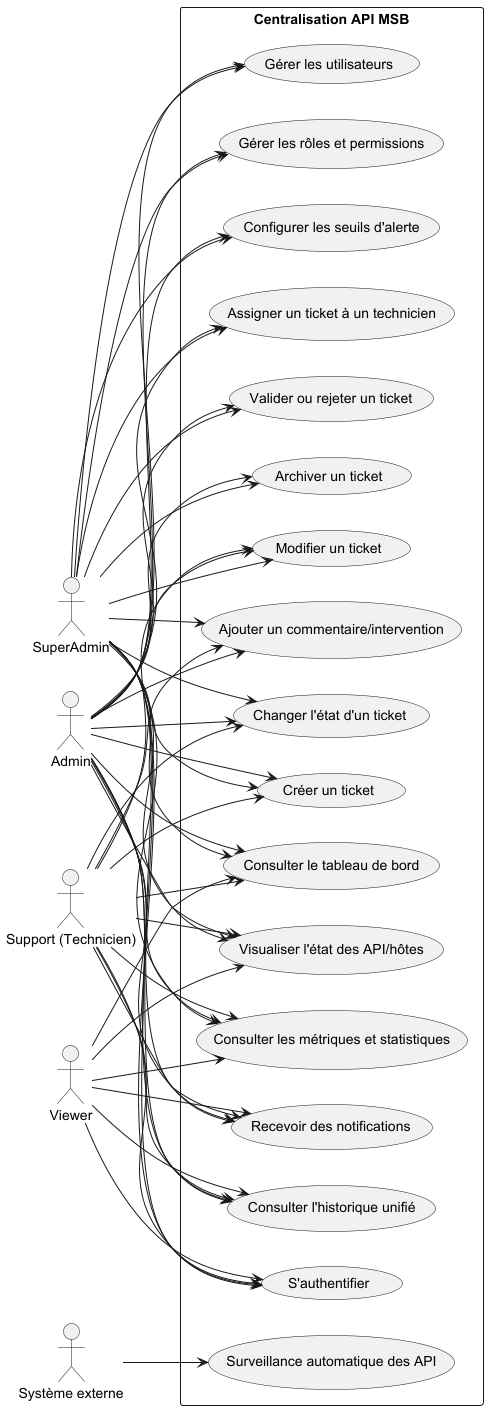

The diagram above was rendered by PlantUML. Its source (embedded in the PNG):
@startuml
left to right direction
actor "SuperAdmin" as superadmin
actor "Admin" as admin
actor "Support (Technicien)" as support
actor "Viewer" as viewer
actor "Système externe" as system

rectangle "Centralisation API MSB" {
  usecase "S'authentifier" as UC1
  usecase "Consulter le tableau de bord" as UC2
  usecase "Visualiser l'état des API/hôtes" as UC3
  usecase "Consulter les métriques et statistiques" as UC4
  usecase "Créer un ticket" as UC5
  usecase "Modifier un ticket" as UC6
  usecase "Ajouter un commentaire/intervention" as UC7
  usecase "Changer l'état d'un ticket" as UC8
  usecase "Assigner un ticket à un technicien" as UC9
  usecase "Valider ou rejeter un ticket" as UC10
  usecase "Archiver un ticket" as UC11
  usecase "Consulter l'historique unifié" as UC12
  usecase "Gérer les utilisateurs" as UC13
  usecase "Gérer les rôles et permissions" as UC14
  usecase "Configurer les seuils d'alerte" as UC15
  usecase "Recevoir des notifications" as UC16
  usecase "Surveillance automatique des API" as UC17
}

superadmin --> UC1
superadmin --> UC2
superadmin --> UC3
superadmin --> UC4
superadmin --> UC5
superadmin --> UC6
superadmin --> UC7
superadmin --> UC8
superadmin --> UC9
superadmin --> UC10
superadmin --> UC11
superadmin --> UC12
superadmin --> UC13
superadmin --> UC14
superadmin --> UC15
superadmin --> UC16

admin --> UC1
admin --> UC2
admin --> UC3
admin --> UC4
admin --> UC5
admin --> UC6
admin --> UC7
admin --> UC8
admin --> UC9
admin --> UC10
admin --> UC11
admin --> UC12
admin --> UC13
admin --> UC14
admin --> UC15
admin --> UC16

support --> UC1
support --> UC2
support --> UC3
support --> UC4
support --> UC5
support --> UC6
support --> UC7
support --> UC8
support --> UC12
support --> UC16

viewer --> UC1
viewer --> UC2
viewer --> UC3
viewer --> UC4
viewer --> UC12
viewer --> UC16

system --> UC17
@enduml